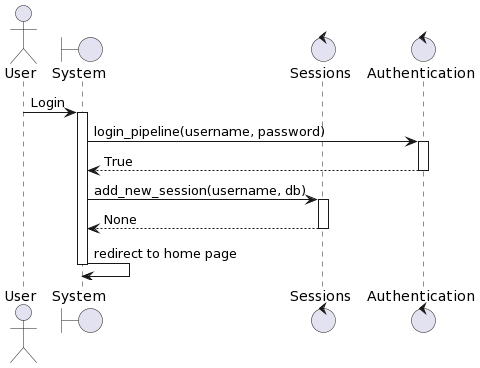

The diagram above was rendered by PlantUML. Its source (embedded in the PNG):
@startuml
actor User
boundary "System" as system
control "Sessions" as sessions
control "Authentication" as auth
User -> system: Login
activate system
system -> auth: login_pipeline(username, password)
activate auth
auth --> system: True
deactivate auth
system -> sessions: add_new_session(username, db)
activate sessions
sessions --> system: None
deactivate sessions
system -> system: redirect to home page
deactivate system
@enduml